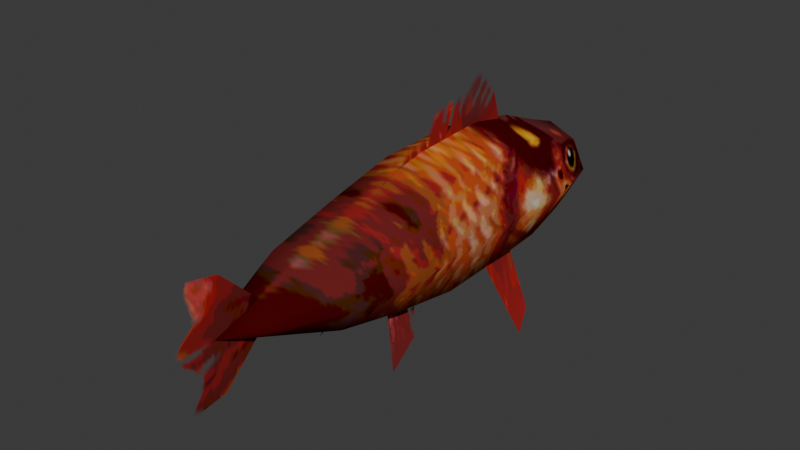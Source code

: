 # Source: fish_red.blend  (saved by Blender 4.3.34; exported with 4.5.12 LTS)
import bpy
from mathutils import Matrix  # noqa: F401  (used for matrix-valued properties, if any)

bpy.ops.wm.read_factory_settings(use_empty=True)
scene = bpy.context.scene
scene.name = 'Scene'

# ---- collections
col_collection = bpy.data.collections.new('Collection'); scene.collection.children.link(col_collection)

# ---- images (referenced by path relative to the original .blend; pixels are not part of the script)
import os
ASSET_DIR = os.environ.get("B2B_ASSET_DIR", "")  # directory of the original .blend (textures are referenced by path, not embedded)
HERE = os.path.dirname(os.path.abspath(__file__))  # packed textures are extracted next to this script under _unpacked/

def load_image(name, relpath, width, height, colorspace="sRGB"):
    """Load a texture the original file referenced (path relative to the .blend, or extracted next to this script)."""
    p = next((c for c in (os.path.join(HERE, relpath), os.path.join(ASSET_DIR, relpath)) if relpath and os.path.exists(c)), "")
    if p:
        img = bpy.data.images.load(p, check_existing=True)
        img.name = name
    else:  # same state as the original file: an image datablock whose file is absent (Cycles renders it pink)
        img = bpy.data.images.new(name, width, height)
        img.source = "FILE"
        img.filepath = "//" + (relpath or name)
    img.colorspace_settings.name = colorspace
    return img
img_fish_png = load_image('fish.png', '_unpacked/fish_texture_red.5460dfcf.png', 516, 516, 'sRGB')

# ---- materials (node trees are filled in below, after node groups)
mat_material_001 = bpy.data.materials.new('Material.001')

# ---- material node trees
mat_material_001.use_nodes = True; mat_material_001.node_tree.nodes.clear()
_N = mat_material_001.node_tree.nodes; _L = mat_material_001.node_tree.links
n0 = _N.new('ShaderNodeBsdfPrincipled'); n0.name = 'Principled BSDF'; n0.location = (10, 300)
n0.inputs[2].default_value = 1.0
n0.inputs[13].default_value = 0.0
n1 = _N.new('ShaderNodeOutputMaterial'); n1.name = 'Material Output'; n1.location = (300, 300)
n2 = _N.new('ShaderNodeTexImage'); n2.name = 'Image Texture'; n2.location = (-268, 250)
n2.image = img_fish_png
_L.new(n0.outputs[0], n1.inputs[0])
_L.new(n2.outputs[0], n0.inputs[0])
_L.new(n2.outputs[1], n0.inputs[4])
n1.is_active_output = True

# ---- world
world_world = bpy.data.worlds.new('World'); scene.world = world_world
world_world.use_nodes = True; world_world.node_tree.nodes.clear()
_N = world_world.node_tree.nodes; _L = world_world.node_tree.links
n0 = _N.new('ShaderNodeOutputWorld'); n0.name = 'World Output'; n0.location = (300, 300)
n1 = _N.new('ShaderNodeBackground'); n1.name = 'Background'; n1.location = (10, 300)
n1.inputs[0].default_value = (0.05088, 0.05088, 0.05088, 1.0)
_L.new(n1.outputs[0], n0.inputs[0])
n0.is_active_output = True
world_world.color = (0.05088, 0.05088, 0.05088)
world_world.sun_shadow_jitter_overblur = 0.0

# ---- meshes
me_fish_mesh = bpy.data.meshes.new('fish_mesh')
me_fish_mesh.from_pydata([(-0.04336, -0.4034, -0.00613), (-0.09657, 0.4649, 0.007985), (-0.04336, -0.4034, 0.02578), (-0.07954, 0.4442, 0.07941), (-0.07954, 0.02337, -0.1017), (-0.07954, 0.02337, 0.1353), (-0.07954, 0.2029, -0.09698), (-0.07954, 0.2029, 0.14), (-0.07954, -0.1362, 0.09915), (-0.07954, -0.1342, -0.07524), (-0.07954, -0.2837, 0.06004), (-0.07954, -0.2837, -0.03987), (-0.06039, -0.4034, 0.01268), (-0.07954, 0.4412, -0.03763), (-0.1364, 0.02337, 0.01679), (-0.1364, 0.2029, 0.02149), (-0.1364, -0.1372, 0.01503), (-0.117, -0.2837, 0.01268), (-0.07954, 0.3047, -0.09023), (-0.07954, 0.3047, 0.1265), (-0.1364, 0.3047, 0.01515), (-0.07954, 0.3905, -0.06223), (-0.07954, 0.3924, 0.09654), (-0.117, 0.3914, 0.01069), (-2.379e-08, -0.4958, 0.01137), (2.09e-08, 0.5265, 0.01717), (1.867e-08, 0.4755, 0.09026), (-8.297e-10, 0.0294, -0.1598), (-8.932e-10, 0.02794, 0.1642), (7.095e-09, 0.2107, -0.1568), (6.883e-09, 0.2058, 0.173), (-7.901e-09, -0.1324, 0.1222), (-8.102e-09, -0.137, -0.1251), (-1.444e-08, -0.2821, 0.08051), (-1.451e-08, -0.2835, -0.06355), (1.851e-08, 0.4718, -0.0503), (1.104e-08, 0.3009, -0.1323), (1.129e-08, 0.3067, 0.155), (1.518e-08, 0.3956, -0.09946), (1.545e-08, 0.4019, 0.1167), (0.04336, -0.4034, -0.00613), (0.09657, 0.4649, 0.007985), (0.04336, -0.4034, 0.02578), (0.07954, 0.4442, 0.07941), (0.07954, 0.02337, -0.1017), (0.07954, 0.02337, 0.1353), (0.07954, 0.2029, -0.09698), (0.07954, 0.2029, 0.14), (0.07954, -0.1362, 0.09915), (0.07954, -0.1342, -0.07524), (0.07954, -0.2837, 0.06004), (0.07954, -0.2837, -0.03987), (0.06039, -0.4034, 0.01268), (0.07954, 0.4412, -0.03763), (0.1364, 0.02337, 0.01679), (0.1364, 0.2029, 0.02149), (0.1364, -0.1372, 0.01503), (0.117, -0.2837, 0.01268), (0.07954, 0.3047, -0.09023), (0.07954, 0.3047, 0.1265), (0.1364, 0.3047, 0.01515), (0.07954, 0.3905, -0.06223), (0.07954, 0.3924, 0.09654), (0.117, 0.3914, 0.01069), (3.802e-09, 0.1348, 0.0721), (0.005149, 0.2798, 0.1323), (1.08e-07, -0.06794, 0.1605), (0.005149, 0.1997, 0.3112), (1.065e-07, -0.106, 0.09129), (1.136e-07, -0.07231, -0.01635), (0.005149, 0.2462, 0.2399), (-0.004585, 0.04733, 0.2382), (-3.266e-09, 0.1012, 0.1797), (-2.595e-08, 0.1923, 0.1019), (-0.006051, 0.1411, 0.2457), (-3.301e-08, 0.1586, 0.2095), (-0.007244, 0.006548, 0.1751), (5.871e-08, 0.03125, 0.02788), (5.164e-08, -0.002407, 0.1355), (-0.1507, 0.1642, -0.2371), (-0.1401, 0.2021, -0.1964), (-0.06814, 0.1294, -0.06886), (-0.05571, 0.2467, -0.08851), (0.1507, 0.1642, -0.2371), (0.1401, 0.2021, -0.1964), (0.06814, 0.1294, -0.06886), (0.05571, 0.2467, -0.08851), (-0.09356, -0.1634, -0.1848), (-0.08582, -0.08707, -0.1398), (-0.04204, -0.1235, -0.06143), (-0.03437, -0.03579, -0.0869), (0.09356, -0.1634, -0.1848), (0.08582, -0.08707, -0.1398), (0.04204, -0.1235, -0.06143), (0.03437, -0.03579, -0.0869), (-3.905e-08, -0.5583, -0.1101), (-1.045e-07, -0.3945, -0.01691), (-1.056e-08, -0.5583, 0.1429), (-1.003e-07, -0.3945, 0.04408), (-8.777e-09, -0.5903, 0.01358), (-7.108e-08, -0.4764, -0.09835), (-1.024e-07, -0.3945, 0.01358), (-5.541e-08, -0.4764, 0.1255), (-6.324e-08, -0.4764, 0.01358), (-1.013e-07, -0.3945, 0.02883), (0.003332, -0.5376, 0.0735), (-5.933e-08, -0.4764, 0.06955), (0.004739, -0.5338, -0.04708), (-1.035e-07, -0.3945, -0.001663), (-6.716e-08, -0.4764, -0.04238), (0.1094, 0.1468, -0.153), (0.1454, 0.1832, -0.2168), (0.0979, 0.2244, -0.1425), (0.06193, 0.188, -0.07868), (0.1037, 0.1856, -0.1477), (-0.1094, 0.1468, -0.153), (-0.1454, 0.1832, -0.2168), (-0.0979, 0.2244, -0.1425), (-0.06193, 0.188, -0.07868), (-0.1037, 0.1856, -0.1477), (-0.0678, -0.1434, -0.1231), (-0.08969, -0.1252, -0.1623), (-0.0601, -0.06143, -0.1134), (-0.03821, -0.07962, -0.07417), (-0.06395, -0.1024, -0.1182), (0.0678, -0.1434, -0.1231), (0.08969, -0.1252, -0.1623), (0.0601, -0.06143, -0.1134), (0.03821, -0.07962, -0.07417), (0.06395, -0.1024, -0.1182)], [], [(22, 3, 1, 23), (16, 8, 5, 14), (14, 5, 7, 15), (17, 10, 8, 16), (12, 2, 10, 17), (0, 12, 17, 11), (11, 17, 16, 9), (4, 14, 15, 6), (9, 16, 14, 4), (23, 1, 13, 21), (6, 15, 20, 18), (15, 7, 19, 20), (18, 20, 23, 21), (20, 19, 22, 23), (22, 39, 26, 3), (21, 38, 36, 18), (8, 31, 28, 5), (2, 24, 33, 10), (3, 26, 25, 1), (9, 32, 34, 11), (4, 27, 32, 9), (1, 25, 35, 13), (18, 36, 29, 6), (5, 28, 30, 7), (10, 33, 31, 8), (19, 37, 39, 22), (11, 34, 24, 0), (6, 29, 27, 4), (0, 24, 12), (7, 30, 37, 19), (13, 35, 38, 21), (12, 24, 2), (62, 63, 41, 43), (56, 54, 45, 48), (54, 55, 47, 45), (57, 56, 48, 50), (52, 57, 50, 42), (40, 51, 57, 52), (51, 49, 56, 57), (44, 46, 55, 54), (49, 44, 54, 56), (63, 61, 53, 41), (46, 58, 60, 55), (55, 60, 59, 47), (58, 61, 63, 60), (60, 63, 62, 59), (62, 43, 26, 39), (61, 58, 36, 38), (48, 45, 28, 31), (42, 50, 33, 24), (43, 41, 25, 26), (49, 51, 34, 32), (44, 49, 32, 27), (41, 53, 35, 25), (58, 46, 29, 36), (45, 47, 30, 28), (50, 48, 31, 33), (59, 62, 39, 37), (51, 40, 24, 34), (46, 44, 27, 29), (40, 52, 24), (47, 59, 37, 30), (53, 61, 38, 35), (52, 42, 24), (75, 74, 67, 70), (78, 76, 71, 72), (78, 77, 69, 68), (75, 73, 64, 72), (70, 65, 73, 75), (72, 71, 74, 75), (72, 64, 77, 78), (68, 66, 76, 78), (119, 117, 82, 118), (114, 113, 86, 112), (124, 122, 90, 123), (129, 128, 94, 127), (106, 104, 98, 102), (105, 106, 102, 97), (107, 109, 103, 99), (109, 108, 101, 103), (99, 103, 106, 105), (103, 101, 104, 106), (100, 96, 108, 109), (95, 100, 109, 107), (111, 114, 112, 84), (83, 110, 114, 111), (110, 85, 113, 114), (115, 119, 118, 81), (79, 116, 119, 115), (116, 80, 117, 119), (120, 124, 123, 89), (87, 121, 124, 120), (121, 88, 122, 124), (126, 129, 127, 92), (91, 125, 129, 126), (125, 93, 128, 129)])
me_fish_mesh.polygons.foreach_set('use_smooth', [True] * 96)
_uv = me_fish_mesh.uv_layers.new(name='UVMap')
_uv.uv.foreach_set('vector', [0.8849, 0.562, 0.9126, 0.5518, 0.9237, 0.5094, 0.8844, 0.511, 0.6548, 0.5167, 0.6552, 0.5577, 0.7253, 0.5753, 0.7253, 0.5175, 0.7253, 0.5175, 0.7253, 0.5753, 0.8042, 0.5776, 0.8042, 0.5198, 0.5904, 0.5155, 0.5904, 0.5386, 0.6552, 0.5577, 0.6548, 0.5167, 0.5377, 0.5155, 0.5377, 0.5219, 0.5904, 0.5386, 0.5904, 0.5155, 0.5377, 0.5063, 0.5377, 0.5155, 0.5904, 0.5155, 0.5904, 0.4899, 0.5904, 0.4899, 0.5904, 0.5155, 0.6548, 0.5167, 0.6561, 0.4726, 0.7253, 0.4597, 0.7253, 0.5175, 0.8042, 0.5198, 0.8042, 0.462, 0.6561, 0.4726, 0.6548, 0.5167, 0.7253, 0.5175, 0.7253, 0.4597, 0.8844, 0.511, 0.9237, 0.5094, 0.909, 0.491, 0.8867, 0.479, 0.8042, 0.462, 0.8042, 0.5198, 0.849, 0.5167, 0.849, 0.4653, 0.8042, 0.5198, 0.8042, 0.5776, 0.849, 0.571, 0.849, 0.5167, 0.849, 0.4653, 0.849, 0.5167, 0.8844, 0.511, 0.8867, 0.479, 0.849, 0.5167, 0.849, 0.571, 0.8849, 0.562, 0.8844, 0.511, 0.8849, 0.562, 0.8892, 0.5743, 0.9216, 0.5614, 0.9126, 0.5518, 0.8867, 0.479, 0.889, 0.4608, 0.8473, 0.4448, 0.849, 0.4653, 0.6552, 0.5577, 0.6569, 0.5689, 0.7273, 0.5894, 0.7253, 0.5753, 0.5377, 0.5219, 0.4971, 0.5149, 0.5911, 0.5486, 0.5904, 0.5386, 0.9126, 0.5518, 0.9216, 0.5614, 0.9465, 0.5177, 0.9237, 0.5094, 0.6561, 0.4726, 0.6549, 0.4483, 0.5904, 0.4783, 0.5904, 0.4899, 0.7253, 0.4597, 0.728, 0.4314, 0.6549, 0.4483, 0.6561, 0.4726, 0.9237, 0.5094, 0.9465, 0.5177, 0.9224, 0.4848, 0.909, 0.491, 0.849, 0.4653, 0.8473, 0.4448, 0.8077, 0.4329, 0.8042, 0.462, 0.7253, 0.5753, 0.7273, 0.5894, 0.8055, 0.5937, 0.8042, 0.5776, 0.5904, 0.5386, 0.5911, 0.5486, 0.6569, 0.5689, 0.6552, 0.5577, 0.849, 0.571, 0.8499, 0.5849, 0.8892, 0.5743, 0.8849, 0.562, 0.5904, 0.4899, 0.5904, 0.4783, 0.4971, 0.5149, 0.5377, 0.5063, 0.8042, 0.462, 0.8077, 0.4329, 0.728, 0.4314, 0.7253, 0.4597, 0.5377, 0.5063, 0.4971, 0.5149, 0.5377, 0.5155, 0.8042, 0.5776, 0.8055, 0.5937, 0.8499, 0.5849, 0.849, 0.571, 0.909, 0.491, 0.9224, 0.4848, 0.889, 0.4608, 0.8867, 0.479, 0.5377, 0.5155, 0.4971, 0.5149, 0.5377, 0.5219, 0.8849, 0.562, 0.8844, 0.511, 0.9237, 0.5094, 0.9126, 0.5518, 0.6548, 0.5167, 0.7253, 0.5175, 0.7253, 0.5753, 0.6552, 0.5577, 0.7253, 0.5175, 0.8042, 0.5198, 0.8042, 0.5776, 0.7253, 0.5753, 0.5904, 0.5155, 0.6548, 0.5167, 0.6552, 0.5577, 0.5904, 0.5386, 0.5377, 0.5155, 0.5904, 0.5155, 0.5904, 0.5386, 0.5377, 0.5219, 0.5377, 0.5063, 0.5904, 0.4899, 0.5904, 0.5155, 0.5377, 0.5155, 0.5904, 0.4899, 0.6561, 0.4726, 0.6548, 0.5167, 0.5904, 0.5155, 0.7253, 0.4597, 0.8042, 0.462, 0.8042, 0.5198, 0.7253, 0.5175, 0.6561, 0.4726, 0.7253, 0.4597, 0.7253, 0.5175, 0.6548, 0.5167, 0.8844, 0.511, 0.8867, 0.479, 0.909, 0.491, 0.9237, 0.5094, 0.8042, 0.462, 0.849, 0.4653, 0.849, 0.5167, 0.8042, 0.5198, 0.8042, 0.5198, 0.849, 0.5167, 0.849, 0.571, 0.8042, 0.5776, 0.849, 0.4653, 0.8867, 0.479, 0.8844, 0.511, 0.849, 0.5167, 0.849, 0.5167, 0.8844, 0.511, 0.8849, 0.562, 0.849, 0.571, 0.8849, 0.562, 0.9126, 0.5518, 0.9216, 0.5614, 0.8892, 0.5743, 0.8867, 0.479, 0.849, 0.4653, 0.8473, 0.4448, 0.889, 0.4608, 0.6552, 0.5577, 0.7253, 0.5753, 0.7273, 0.5894, 0.6569, 0.5689, 0.5377, 0.5219, 0.5904, 0.5386, 0.5911, 0.5486, 0.4971, 0.5149, 0.9126, 0.5518, 0.9237, 0.5094, 0.9465, 0.5177, 0.9216, 0.5614, 0.6561, 0.4726, 0.5904, 0.4899, 0.5904, 0.4783, 0.6549, 0.4483, 0.7253, 0.4597, 0.6561, 0.4726, 0.6549, 0.4483, 0.728, 0.4314, 0.9237, 0.5094, 0.909, 0.491, 0.9224, 0.4848, 0.9465, 0.5177, 0.849, 0.4653, 0.8042, 0.462, 0.8077, 0.4329, 0.8473, 0.4448, 0.7253, 0.5753, 0.8042, 0.5776, 0.8055, 0.5937, 0.7273, 0.5894, 0.5904, 0.5386, 0.6552, 0.5577, 0.6569, 0.5689, 0.5911, 0.5486, 0.849, 0.571, 0.8849, 0.562, 0.8892, 0.5743, 0.8499, 0.5849, 0.5904, 0.4899, 0.5377, 0.5063, 0.4971, 0.5149, 0.5904, 0.4783, 0.8042, 0.462, 0.7253, 0.4597, 0.728, 0.4314, 0.8077, 0.4329, 0.5377, 0.5063, 0.5377, 0.5155, 0.4971, 0.5149, 0.8042, 0.5776, 0.849, 0.571, 0.8499, 0.5849, 0.8055, 0.5937, 0.909, 0.491, 0.8867, 0.479, 0.889, 0.4608, 0.9224, 0.4848, 0.5377, 0.5155, 0.5377, 0.5219, 0.4971, 0.5149, 0.2187, 0.5656, 0.2479, 0.5459, 0.2507, 0.5664, 0.2182, 0.5901, 0.2233, 0.4967, 0.2444, 0.4959, 0.2451, 0.5253, 0.2192, 0.5412, 0.2233, 0.4967, 0.1808, 0.5161, 0.1848, 0.4717, 0.2273, 0.4523, 0.2187, 0.5656, 0.1762, 0.585, 0.1767, 0.5606, 0.2192, 0.5412, 0.2182, 0.5901, 0.1757, 0.6095, 0.1762, 0.585, 0.2187, 0.5656, 0.2192, 0.5412, 0.2451, 0.5253, 0.2479, 0.5459, 0.2187, 0.5656, 0.2192, 0.5412, 0.1767, 0.5606, 0.1808, 0.5161, 0.2233, 0.4967, 0.2273, 0.4523, 0.2437, 0.4664, 0.2444, 0.4959, 0.2233, 0.4967, 0.4914, 0.6491, 0.4598, 0.6349, 0.4386, 0.6417, 0.4853, 0.6684, 0.5147, 0.6571, 0.5119, 0.6752, 0.4663, 0.6577, 0.4844, 0.6487, 0.2486, 0.5914, 0.2191, 0.5782, 0.1913, 0.5856, 0.2156, 0.6118, 0.2486, 0.5914, 0.2156, 0.6118, 0.1913, 0.5856, 0.2191, 0.5782, 0.605, 0.3246, 0.6393, 0.3586, 0.6394, 0.3539, 0.6052, 0.3074, 0.5639, 0.2963, 0.605, 0.3246, 0.6052, 0.3074, 0.5709, 0.2806, 0.5491, 0.338, 0.6046, 0.3589, 0.6048, 0.3418, 0.557, 0.3119, 0.6046, 0.3589, 0.6392, 0.3679, 0.6393, 0.3633, 0.6048, 0.3418, 0.557, 0.3119, 0.6048, 0.3418, 0.605, 0.3246, 0.5639, 0.2963, 0.6048, 0.3418, 0.6393, 0.3633, 0.6393, 0.3586, 0.605, 0.3246, 0.6045, 0.3761, 0.6391, 0.3726, 0.6392, 0.3679, 0.6046, 0.3589, 0.5556, 0.3611, 0.6045, 0.3761, 0.6046, 0.3589, 0.5491, 0.338, 0.5175, 0.6389, 0.5147, 0.6571, 0.4844, 0.6487, 0.5025, 0.6397, 0.5326, 0.6382, 0.545, 0.6654, 0.5147, 0.6571, 0.5175, 0.6389, 0.545, 0.6654, 0.5575, 0.6927, 0.5119, 0.6752, 0.5147, 0.6571, 0.5231, 0.6634, 0.4914, 0.6491, 0.4853, 0.6684, 0.5321, 0.6952, 0.5141, 0.6316, 0.4976, 0.6298, 0.4914, 0.6491, 0.5231, 0.6634, 0.4976, 0.6298, 0.4811, 0.6281, 0.4598, 0.6349, 0.4914, 0.6491, 0.278, 0.6046, 0.2486, 0.5914, 0.2156, 0.6118, 0.2399, 0.6379, 0.3162, 0.5712, 0.2816, 0.571, 0.2486, 0.5914, 0.278, 0.6046, 0.2816, 0.571, 0.247, 0.5707, 0.2191, 0.5782, 0.2486, 0.5914, 0.2816, 0.571, 0.2486, 0.5914, 0.2191, 0.5782, 0.247, 0.5707, 0.3162, 0.5712, 0.278, 0.6046, 0.2486, 0.5914, 0.2816, 0.571, 0.278, 0.6046, 0.2399, 0.6379, 0.2156, 0.6118, 0.2486, 0.5914])
me_fish_mesh.materials.append(mat_material_001)
me_fish_mesh.use_mirror_x = True
me_fish_mesh.update()
arm_armature_001 = bpy.data.armatures.new('Armature.001')  # bones are not reproduced

# ---- objects
ob_plane = bpy.data.objects.new('Plane', me_fish_mesh)
ob_armature = bpy.data.objects.new('Armature', arm_armature_001)

# ---- transforms, parenting, visibility, modifiers, constraints
ob_plane.parent = ob_armature
ob_plane.location = (0.0, 0.0, 0.0)
ob_plane.use_mesh_mirror_x = True
_vg = ob_plane.vertex_groups.new(name='Bone.001')
for _i, _w in zip([1, 3, 4, 5, 6, 7, 8, 9, 13, 14, 15, 16, 18, 19, 20, 21, 22, 23, 25, 26, 27, 28, 29, 30, 31, 32, 35, 36, 37, 38, 39, 41, 43, 44, 45, 46, 47, 48, 49, 53, 54, 55, 56, 58, 59, 60, 61, 62, 63, 64, 65, 66, 67, 68, 69, 70, 71, 72, 73, 74, 75, 76, 77, 78, 79, 80, 81, 82, 83, 84, 85, 86, 110, 111, 112, 113, 114, 115, 116, 117, 118, 119], [0.9979, 0.9976, 0.8804, 0.8734, 0.9838, 0.9804, 0.1134, 0.1078, 0.9978, 0.8811, 0.9836, 0.1166, 0.995, 0.9938, 0.9947, 0.9973, 0.997, 0.9972, 0.9982, 0.9979, 0.8849, 0.8822, 0.9828, 0.9809, 0.1126, 0.1232, 0.9981, 0.9942, 0.9937, 0.9973, 0.9971, 0.9979, 0.9976, 0.8804, 0.8734, 0.9838, 0.9804, 0.1134, 0.1078, 0.9978, 0.8811, 0.9836, 0.1166, 0.995, 0.9938, 0.9947, 0.9973, 0.997, 0.9972, 0.8941, 0.8594, 0.4774, 0.7894, 0.339, 0.1744, 0.8083, 0.6572, 0.7409, 0.877, 0.7699, 0.7825, 0.6099, 0.9215, 0.5928, 1.0, 1.0, 1.0, 1.0, 1.0, 1.0, 1.0, 1.0, 1.0, 1.0, 1.0, 1.0, 1.0, 1.0, 1.0, 1.0, 1.0, 1.0]): _vg.add([_i], _w, 'REPLACE')
_vg = ob_plane.vertex_groups.new(name='Bone.002')
for _i, _w in zip([4, 5, 6, 8, 9, 10, 11, 14, 15, 16, 17, 18, 27, 28, 29, 30, 31, 32, 33, 34, 36, 44, 45, 46, 48, 49, 50, 51, 54, 55, 56, 57, 58, 64, 65, 66, 67, 68, 69, 70, 71, 72, 73, 74, 75, 76, 77, 78, 79, 80, 81, 82, 83, 84, 85, 86, 87, 88, 89, 90, 91, 92, 93, 94, 110, 111, 112, 113, 114, 115, 116, 117, 118, 119, 120, 121, 122, 123, 124, 125, 126, 127, 128, 129], [0.11, 0.1116, 0.1576, 0.9229, 0.9995, 0.08753, 0.07031, 0.1042, 0.0001487, 0.9998, 0.09876, 0.02833, 0.1035, 0.07636, 0.07574, 0.0, 0.8419, 1.0, 0.05805, 0.04821, 0.009009, 0.11, 0.1116, 0.1576, 0.9996, 0.9944, 0.08753, 0.07098, 0.1042, 0.0001487, 0.9998, 0.1046, 0.02833, 0.1059, 0.1406, 0.3232, 0.1442, 0.7251, 0.8326, 0.1732, 0.1698, 0.1931, 0.123, 0.1414, 0.1721, 0.2898, 0.0785, 0.3909, 0.375, 0.3793, 0.04137, 0.06141, 0.375, 0.3793, 0.04137, 0.06141, 1.0, 1.0, 1.0, 1.0, 1.0, 1.0, 1.0, 1.0, 0.3363, 0.3812, 0.3032, 0.07671, 0.3401, 0.3363, 0.3812, 0.3032, 0.07671, 0.3401, 1.0, 1.0, 1.0, 1.0, 1.0, 1.0, 1.0, 1.0, 1.0, 1.0]): _vg.add([_i], _w, 'REPLACE')
_vg = ob_plane.vertex_groups.new(name='Bone.003')
for _i, _w in zip([0, 2, 8, 9, 10, 11, 12, 16, 17, 31, 32, 33, 34, 40, 42, 48, 49, 50, 51, 52, 56, 57, 95, 96, 97, 98, 99, 100, 101, 104, 105, 106, 107, 108, 109], [0.6486, 0.8229, 0.1067, 0.1038, 0.9069, 1.007, 0.8105, 0.1198, 0.9116, 0.09611, 0.09887, 0.9787, 0.9507, 0.6486, 0.8229, 0.1067, 0.1038, 0.9069, 1.007, 0.8105, 0.1198, 0.9116, 0.1884, 0.8987, 0.05005, 0.8963, 0.0637, 0.3311, 0.9764, 0.9304, 0.085, 0.1422, 0.1371, 0.9516, 0.286]): _vg.add([_i], _w, 'REPLACE')
_vg = ob_plane.vertex_groups.new(name='Bone.004')
for _i, _w in zip([0, 2, 12, 24, 40, 42, 52, 95, 96, 97, 98, 99, 100, 101, 102, 103, 104, 105, 106, 107, 108, 109], [0.5081, 0.3581, 0.3427, 0.9938, 0.5081, 0.3581, 0.3427, 0.9152, 0.3244, 0.9519, 0.264, 0.9522, 0.8976, 0.2281, 1.0, 0.9968, 0.2594, 0.9534, 0.9392, 0.9543, 0.2815, 0.9131]): _vg.add([_i], _w, 'REPLACE')
_m = ob_plane.modifiers.new('Armature', 'ARMATURE')
_m.object = ob_armature
ob_armature.location = (0.0, 0.0, 0.0)
ob_armature.show_in_front = True

# ---- collection membership
col_collection.objects.link(ob_plane)
col_collection.objects.link(ob_armature)

# ---- scene / render settings (as saved in the file)
scene.frame_start = 1; scene.frame_end = 250; scene.frame_set(1)
scene.render.engine = 'BLENDER_EEVEE_NEXT'
bpy.context.view_layer.update()

# ---- added for rendering (the .blend has no active camera and no usable light): camera, sun
cam_auto = bpy.data.cameras.new('AutoCamera')
cam_auto.lens = 50.0
cam_auto.sensor_width = 36.0
cam_auto.clip_end = 1000.0
ob_auto_camera = bpy.data.objects.new('AutoCamera', cam_auto)
scene.collection.objects.link(ob_auto_camera)
ob_auto_camera.location = (1.18443, -1.45323, 0.98459)
ob_auto_camera.rotation_euler = (1.09748, -7.21219e-08, 0.694738)
scene.camera = ob_auto_camera
light_auto_sun = bpy.data.lights.new('AutoSun', 'SUN')
light_auto_sun.energy = 3.0
light_auto_sun.angle = 0.0523599
ob_auto_sun = bpy.data.objects.new('AutoSun', light_auto_sun)
scene.collection.objects.link(ob_auto_sun)
ob_auto_sun.rotation_euler = (0.872665, 0.174533, 0.523599)
bpy.context.view_layer.update()
